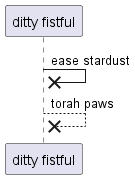

The diagram above was rendered by PlantUML. Its source (embedded in the PNG):
@startuml
participant "ditty fistful" as 0
0 ->x 0: ease stardust
0 -->x 0: torah paws
@enduml